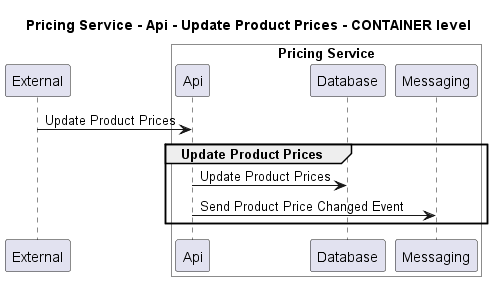

The diagram above was rendered by PlantUML. Its source (embedded in the PNG):
@startuml
!pragma layout smetana

title Pricing Service - Api - Update Product Prices - CONTAINER level

participant "External" as C4InterFlow.SoftwareSystems.ExternalSystem

box "Pricing Service" #White
    participant "Api" as ECommercePlatform.SoftwareSystems.PricingService.Containers.Api
    participant "Database" as ECommercePlatform.SoftwareSystems.PricingService.Containers.Database
    participant "Messaging" as ECommercePlatform.SoftwareSystems.PricingService.Containers.Messaging
end box


C4InterFlow.SoftwareSystems.ExternalSystem -> ECommercePlatform.SoftwareSystems.PricingService.Containers.Api : Update Product Prices
group Update Product Prices
ECommercePlatform.SoftwareSystems.PricingService.Containers.Api -> ECommercePlatform.SoftwareSystems.PricingService.Containers.Database : Update Product Prices
ECommercePlatform.SoftwareSystems.PricingService.Containers.Api -> ECommercePlatform.SoftwareSystems.PricingService.Containers.Messaging : Send Product Price Changed Event
end


@enduml